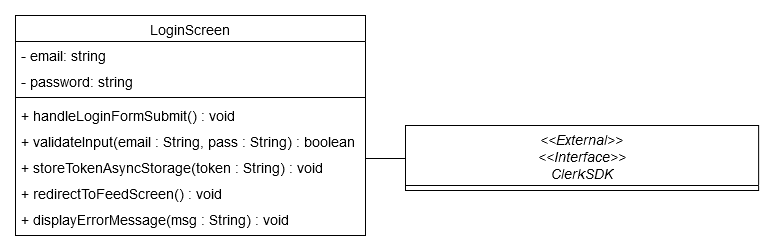

The diagram above was exported from draw.io. Its source (the exported page's mxGraphModel, read from the mxfile embedded in the PNG):
<mxGraphModel dx="1210" dy="740" grid="1" gridSize="10" guides="1" tooltips="1" connect="1" arrows="1" fold="1" page="1" pageScale="1" pageWidth="827" pageHeight="1169" math="0" shadow="0">
  <root>
    <mxCell id="WIyWlLk6GJQsqaUBKTNV-0" />
    <mxCell id="WIyWlLk6GJQsqaUBKTNV-1" parent="WIyWlLk6GJQsqaUBKTNV-0" />
    <mxCell id="zkfFHV4jXpPFQw0GAbJ--0" value="LoginScreen" style="swimlane;fontStyle=0;align=center;verticalAlign=top;childLayout=stackLayout;horizontal=1;startSize=26;horizontalStack=0;resizeParent=1;resizeLast=0;collapsible=1;marginBottom=0;rounded=0;shadow=0;strokeWidth=1;fontSize=14;" parent="WIyWlLk6GJQsqaUBKTNV-1" vertex="1">
      <mxGeometry x="170" y="120" width="350" height="220" as="geometry">
        <mxRectangle x="230" y="140" width="160" height="26" as="alternateBounds" />
      </mxGeometry>
    </mxCell>
    <mxCell id="zkfFHV4jXpPFQw0GAbJ--1" value="- email: string" style="text;align=left;verticalAlign=top;spacingLeft=4;spacingRight=4;overflow=hidden;rotatable=0;points=[[0,0.5],[1,0.5]];portConstraint=eastwest;fontSize=14;" parent="zkfFHV4jXpPFQw0GAbJ--0" vertex="1">
      <mxGeometry y="26" width="350" height="26" as="geometry" />
    </mxCell>
    <mxCell id="zkfFHV4jXpPFQw0GAbJ--2" value="- password: string" style="text;align=left;verticalAlign=top;spacingLeft=4;spacingRight=4;overflow=hidden;rotatable=0;points=[[0,0.5],[1,0.5]];portConstraint=eastwest;rounded=0;shadow=0;html=0;fontSize=14;" parent="zkfFHV4jXpPFQw0GAbJ--0" vertex="1">
      <mxGeometry y="52" width="350" height="26" as="geometry" />
    </mxCell>
    <mxCell id="zkfFHV4jXpPFQw0GAbJ--4" value="" style="line;html=1;strokeWidth=1;align=left;verticalAlign=middle;spacingTop=-1;spacingLeft=3;spacingRight=3;rotatable=0;labelPosition=right;points=[];portConstraint=eastwest;fontSize=14;" parent="zkfFHV4jXpPFQw0GAbJ--0" vertex="1">
      <mxGeometry y="78" width="350" height="8" as="geometry" />
    </mxCell>
    <mxCell id="zkfFHV4jXpPFQw0GAbJ--5" value="+ handleLoginFormSubmit() : void" style="text;align=left;verticalAlign=top;spacingLeft=4;spacingRight=4;overflow=hidden;rotatable=0;points=[[0,0.5],[1,0.5]];portConstraint=eastwest;fontSize=14;" parent="zkfFHV4jXpPFQw0GAbJ--0" vertex="1">
      <mxGeometry y="86" width="350" height="26" as="geometry" />
    </mxCell>
    <mxCell id="4JRmrZVp0u3W9gwykWaX-0" value="+ validateInput(email : String, pass : String) : boolean" style="text;align=left;verticalAlign=top;spacingLeft=4;spacingRight=4;overflow=hidden;rotatable=0;points=[[0,0.5],[1,0.5]];portConstraint=eastwest;fontSize=14;" parent="zkfFHV4jXpPFQw0GAbJ--0" vertex="1">
      <mxGeometry y="112" width="350" height="26" as="geometry" />
    </mxCell>
    <mxCell id="4JRmrZVp0u3W9gwykWaX-2" value="+ storeTokenAsyncStorage(token : String) : void" style="text;align=left;verticalAlign=top;spacingLeft=4;spacingRight=4;overflow=hidden;rotatable=0;points=[[0,0.5],[1,0.5]];portConstraint=eastwest;fontSize=14;" parent="zkfFHV4jXpPFQw0GAbJ--0" vertex="1">
      <mxGeometry y="138" width="350" height="26" as="geometry" />
    </mxCell>
    <mxCell id="4JRmrZVp0u3W9gwykWaX-4" value="+ redirectToFeedScreen() : void" style="text;align=left;verticalAlign=top;spacingLeft=4;spacingRight=4;overflow=hidden;rotatable=0;points=[[0,0.5],[1,0.5]];portConstraint=eastwest;fontSize=14;" parent="zkfFHV4jXpPFQw0GAbJ--0" vertex="1">
      <mxGeometry y="164" width="350" height="26" as="geometry" />
    </mxCell>
    <mxCell id="4JRmrZVp0u3W9gwykWaX-5" value="+ displayErrorMessage(msg : String) : void" style="text;align=left;verticalAlign=top;spacingLeft=4;spacingRight=4;overflow=hidden;rotatable=0;points=[[0,0.5],[1,0.5]];portConstraint=eastwest;fontSize=14;" parent="zkfFHV4jXpPFQw0GAbJ--0" vertex="1">
      <mxGeometry y="190" width="350" height="26" as="geometry" />
    </mxCell>
    <mxCell id="zkfFHV4jXpPFQw0GAbJ--17" value="&lt;&lt;External&gt;&gt;&#10;&lt;&lt;Interface&gt;&gt;&#10;ClerkSDK" style="swimlane;fontStyle=2;align=center;verticalAlign=top;childLayout=stackLayout;horizontal=1;startSize=60;horizontalStack=0;resizeParent=1;resizeLast=0;collapsible=1;marginBottom=0;rounded=0;shadow=0;strokeWidth=1;fontSize=14;" parent="WIyWlLk6GJQsqaUBKTNV-1" vertex="1">
      <mxGeometry x="560" y="230" width="353.13" height="65" as="geometry">
        <mxRectangle x="550" y="140" width="160" height="26" as="alternateBounds" />
      </mxGeometry>
    </mxCell>
    <mxCell id="zkfFHV4jXpPFQw0GAbJ--26" value="" style="endArrow=none;shadow=0;strokeWidth=1;rounded=0;curved=0;endFill=0;edgeStyle=elbowEdgeStyle;elbow=vertical;fontSize=14;" parent="WIyWlLk6GJQsqaUBKTNV-1" source="zkfFHV4jXpPFQw0GAbJ--0" target="zkfFHV4jXpPFQw0GAbJ--17" edge="1">
      <mxGeometry x="0.5" y="41" relative="1" as="geometry">
        <mxPoint x="380" y="192" as="sourcePoint" />
        <mxPoint x="540" y="192" as="targetPoint" />
        <mxPoint x="-40" y="32" as="offset" />
      </mxGeometry>
    </mxCell>
  </root>
</mxGraphModel>